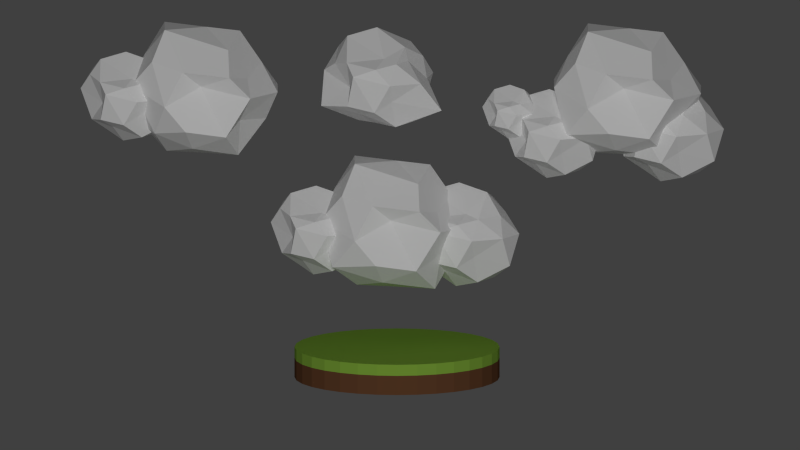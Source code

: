 # Source: f35c9b02fc794478b5b3a299f0367b58.blend  (saved by Blender 2.74.0; exported with 4.5.12 LTS)
import bpy
from mathutils import Matrix  # noqa: F401  (used for matrix-valued properties, if any)

bpy.ops.wm.read_factory_settings(use_empty=True)
scene = bpy.context.scene
scene.name = 'Scene'

# ---- collections
col_collection_1 = bpy.data.collections.new('Collection 1'); scene.collection.children.link(col_collection_1)

# ---- materials (node trees are filled in below, after node groups)
mat_material_003 = bpy.data.materials.new('Material.003')
mat_material_003.alpha_threshold = 0.0
mat_material_003.use_transparent_shadow = False
mat_material_003.diffuse_color = (1.0, 1.0, 1.0, 1.0)
mat_material_003.roughness = 0.5
mat_material_003.specular_intensity = 0.3
mat_grama = bpy.data.materials.new('Grama')
mat_grama.alpha_threshold = 0.0
mat_grama.use_transparent_shadow = False
mat_grama.diffuse_color = (0.2961, 0.5457, 0.06301, 1.0)
mat_grama.roughness = 0.5
mat_grama.specular_intensity = 0.0
mat_terra = bpy.data.materials.new('Terra')
mat_terra.alpha_threshold = 0.0
mat_terra.use_transparent_shadow = False
mat_terra.diffuse_color = (0.1683, 0.07227, 0.0331, 1.0)
mat_terra.roughness = 0.5
mat_terra.specular_intensity = 0.0
mat_material_005 = bpy.data.materials.new('Material.005')
mat_material_005.alpha_threshold = 0.0
mat_material_005.use_transparent_shadow = False
mat_material_005.diffuse_color = (1.0, 1.0, 1.0, 1.0)
mat_material_005.roughness = 0.5
mat_material_005.specular_intensity = 0.3
mat_material_006 = bpy.data.materials.new('Material.006')
mat_material_006.alpha_threshold = 0.0
mat_material_006.use_transparent_shadow = False
mat_material_006.diffuse_color = (1.0, 1.0, 1.0, 1.0)
mat_material_006.roughness = 0.5
mat_material_006.specular_intensity = 0.3
mat_material_007 = bpy.data.materials.new('Material.007')
mat_material_007.alpha_threshold = 0.0
mat_material_007.use_transparent_shadow = False
mat_material_007.diffuse_color = (1.0, 1.0, 1.0, 1.0)
mat_material_007.roughness = 0.5
mat_material_007.specular_intensity = 0.3

# ---- material node trees

# ---- world
world_world = bpy.data.worlds.new('World'); scene.world = world_world
world_world.color = (0.05088, 0.05088, 0.05088)
world_world.use_sun_shadow = False
world_world.sun_shadow_jitter_overblur = 0.0
world_world.cycles.sampling_method = 'MANUAL'
world_world.cycles.sample_map_resolution = 256

# ---- cameras
cam_camera = bpy.data.cameras.new('Camera')
cam_camera.type = 'ORTHO'
cam_camera.clip_end = 100.0
cam_camera.lens = 35.0
cam_camera.sensor_width = 32.0
cam_camera.sensor_height = 18.0
cam_camera.ortho_scale = 7.8
cam_camera.display_size = 2.0
cam_camera.dof.focus_distance = 0.0
cam_camera.dof.aperture_fstop = 128.0

# ---- lights
light_sun = bpy.data.lights.new('Sun', 'SUN')
light_sun.transmission_factor = 0.0
light_sun.angle = 0.1993
light_sun.energy = 1.0
light_sun.shadow_buffer_clip_start = 0.5
light_sun.shadow_soft_size = 0.1
light_sun.shadow_cascade_max_distance = 1000.0
light_sun.cycles.use_multiple_importance_sampling = False

# ---- meshes
me_icosphere = bpy.data.meshes.new('Icosphere')
me_icosphere.from_pydata([(-0.08602, -1.734e-08, -0.871), (0.4483, -0.5257, -0.3397), (-0.2764, -0.8506, -0.4472), (-0.8944, 0.0, -0.4472), (-0.2764, 0.8506, -0.4472), (0.6161, 0.5257, -0.245), (0.3086, -0.8506, 0.2859), (-0.7236, -0.5257, 0.4472), (-0.7236, 0.5257, 0.4472), (0.3086, 0.8506, 0.2859), (0.7331, 1.156e-08, 0.3612), (0.0, 1.445e-08, 0.828), (-0.184, -0.5, -0.7324), (0.4253, -0.309, -0.8507), (0.2629, -0.809, -0.5257), (0.7969, -1.589e-08, -0.4075), (0.4253, 0.309, -0.8507), (-0.5257, 0.0, -0.8507), (-0.6882, -0.5, -0.5257), (-0.184, 0.5, -0.7324), (-0.6882, 0.5, -0.5257), (0.2629, 0.809, -0.5257), (0.9511, -0.309, 0.0), (0.9511, 0.309, 0.0), (-0.07527, -0.6818, 0.1398), (0.5878, -0.809, 0.0), (-1.005, -0.309, 0.08602), (-0.5555, -0.809, -0.1183), (-0.5555, 0.809, -0.1183), (-1.005, 0.309, 0.08602), (0.5878, 0.809, 0.0), (-0.07527, 1.0, 0.1398), (0.5484, -0.5, 0.2202), (-0.3166, -0.809, 0.3537), (-0.8184, 8.668e-09, 0.4612), (-0.2556, 0.809, 0.2531), (0.5484, 0.5, 0.1998), (0.2915, -0.5, 0.6034), (0.4505, 1.011e-08, 0.7754), (-0.5543, -0.309, 0.8399), (-0.5543, 0.309, 0.8399), (0.2915, 0.5, 0.6034), (-0.184, -0.5, -0.7324)], [], [(0, 13, 12), (1, 13, 15), (0, 42, 17), (0, 17, 19), (0, 19, 16), (1, 15, 22), (2, 14, 24), (3, 18, 26), (4, 20, 28), (5, 21, 30), (1, 22, 25), (2, 24, 27), (3, 26, 29), (4, 28, 31), (5, 30, 23), (6, 32, 37), (7, 33, 39), (8, 34, 40), (9, 35, 41), (10, 36, 38), (38, 41, 11), (38, 36, 41), (36, 9, 41), (41, 40, 11), (41, 35, 40), (35, 8, 40), (40, 39, 11), (40, 34, 39), (34, 7, 39), (39, 37, 11), (39, 33, 37), (33, 6, 37), (37, 38, 11), (37, 32, 38), (32, 10, 38), (23, 36, 10), (23, 30, 36), (30, 9, 36), (31, 35, 9), (31, 28, 35), (28, 8, 35), (29, 34, 8), (29, 26, 34), (26, 7, 34), (27, 33, 7), (27, 24, 33), (24, 6, 33), (25, 32, 6), (25, 22, 32), (22, 10, 32), (30, 31, 9), (30, 21, 31), (21, 4, 31), (28, 29, 8), (28, 20, 29), (20, 3, 29), (26, 27, 7), (26, 18, 27), (18, 2, 27), (24, 25, 6), (24, 14, 25), (14, 1, 25), (22, 23, 10), (22, 15, 23), (15, 5, 23), (16, 21, 5), (16, 19, 21), (19, 4, 21), (19, 20, 4), (19, 17, 20), (17, 3, 20), (17, 18, 3), (17, 42, 18), (12, 2, 18), (15, 16, 5), (15, 13, 16), (13, 0, 16), (12, 14, 2), (12, 13, 14), (13, 1, 14)])
me_icosphere.materials.append(mat_material_003)
me_icosphere.use_remesh_preserve_volume = False
me_icosphere.use_remesh_preserve_attributes = False
me_icosphere.use_mirror_vertex_groups = False
me_icosphere.update()
me_icosphere_001 = bpy.data.meshes.new('Icosphere.001')
me_icosphere_001.from_pydata([(-0.2003, 3.143e-09, -1.023), (0.5004, -0.5906, -0.3397), (-0.2764, -0.8506, -0.4472), (-0.9706, -5.12e-09, -0.4091), (-0.2764, 0.8506, -0.4472), (0.6161, 0.5257, -0.3397), (0.3086, -0.8506, 0.2859), (-0.7236, -0.5257, 0.4472), (-0.7236, 0.5257, 0.4472), (0.3086, 0.8506, 0.2859), (0.7331, 1.156e-08, 0.3612), (-0.1334, 4.207e-09, 0.9042), (-0.184, -0.5, -0.6378), (0.4253, -0.309, -0.8507), (0.2629, -0.809, -0.5257), (0.9113, 0.02677, -0.5551), (0.4253, 0.309, -0.8507), (-0.5257, 0.0, -0.8507), (-0.6882, -0.5, -0.5257), (-0.184, 0.5, -0.7324), (-0.6882, 0.5, -0.5257), (0.2629, 0.809, -0.5257), (0.9511, -0.309, 0.0), (0.9511, 0.309, 0.0), (-0.07527, -1.0, 0.1398), (0.5878, -0.809, 0.0), (-1.053, -0.3358, 0.08602), (-0.3216, -0.678, -0.1183), (-0.5555, 0.809, -0.1183), (-1.005, 0.309, 0.08602), (0.5878, 0.809, 0.0), (-0.07527, 1.0, 0.1398), (0.5484, -0.5, 0.3537), (-0.3166, -0.809, 0.3537), (-0.9327, 4.188e-09, 0.4946), (-0.3166, 0.809, 0.3537), (0.5484, 0.5, 0.3537), (0.2915, -0.5, 0.4331), (0.4505, 1.011e-08, 0.7754), (-0.5829, -0.309, 0.7542), (-0.5829, 0.309, 0.7542), (0.2915, 0.5, 0.6034), (-0.184, -0.5, -0.6188)], [], [(0, 13, 12), (1, 13, 15), (0, 42, 17), (0, 17, 19), (0, 19, 16), (1, 15, 22), (2, 14, 24), (3, 18, 26), (4, 20, 28), (5, 21, 30), (1, 22, 25), (2, 24, 27), (3, 26, 29), (4, 28, 31), (5, 30, 23), (6, 32, 37), (7, 33, 39), (8, 34, 40), (9, 35, 41), (10, 36, 38), (38, 41, 11), (38, 36, 41), (36, 9, 41), (41, 40, 11), (41, 35, 40), (35, 8, 40), (40, 39, 11), (40, 34, 39), (34, 7, 39), (39, 37, 11), (39, 33, 37), (33, 6, 37), (37, 38, 11), (37, 32, 38), (32, 10, 38), (23, 36, 10), (23, 30, 36), (30, 9, 36), (31, 35, 9), (31, 28, 35), (28, 8, 35), (29, 34, 8), (29, 26, 34), (26, 7, 34), (27, 33, 7), (27, 24, 33), (24, 6, 33), (25, 32, 6), (25, 22, 32), (22, 10, 32), (30, 31, 9), (30, 21, 31), (21, 4, 31), (28, 29, 8), (28, 20, 29), (20, 3, 29), (26, 27, 7), (26, 18, 27), (18, 2, 27), (24, 25, 6), (24, 14, 25), (14, 1, 25), (22, 23, 10), (22, 15, 23), (15, 5, 23), (16, 21, 5), (16, 19, 21), (19, 4, 21), (19, 20, 4), (19, 17, 20), (17, 3, 20), (17, 18, 3), (17, 42, 18), (12, 2, 18), (15, 16, 5), (15, 13, 16), (13, 0, 16), (12, 14, 2), (12, 13, 14), (13, 1, 14)])
me_icosphere_001.materials.append(mat_material_003)
me_icosphere_001.use_remesh_preserve_volume = False
me_icosphere_001.use_remesh_preserve_attributes = False
me_icosphere_001.use_mirror_vertex_groups = False
me_icosphere_001.update()
me_cylinder = bpy.data.meshes.new('Cylinder')
me_cylinder.from_pydata([(0.0, 1.0, -1.0), (0.0, 1.0, 1.0), (0.1951, 0.9808, -1.0), (0.1951, 0.9808, 1.0), (0.3827, 0.9239, -1.0), (0.3827, 0.9239, 1.0), (0.5556, 0.8315, -1.0), (0.5556, 0.8315, 1.0), (0.7071, 0.7071, -1.0), (0.7071, 0.7071, 1.0), (0.8315, 0.5556, -1.0), (0.8315, 0.5556, 1.0), (0.9239, 0.3827, -1.0), (0.9239, 0.3827, 1.0), (0.9808, 0.1951, -1.0), (0.9808, 0.1951, 1.0), (1.0, 7.55e-08, -1.0), (1.0, 7.55e-08, 1.0), (0.9808, -0.1951, -1.0), (0.9808, -0.1951, 1.0), (0.9239, -0.3827, -1.0), (0.9239, -0.3827, 1.0), (0.8315, -0.5556, -1.0), (0.8315, -0.5556, 1.0), (0.7071, -0.7071, -1.0), (0.7071, -0.7071, 1.0), (0.5556, -0.8315, -1.0), (0.5556, -0.8315, 1.0), (0.3827, -0.9239, -1.0), (0.3827, -0.9239, 1.0), (0.1951, -0.9808, -1.0), (0.1951, -0.9808, 1.0), (-3.258e-07, -1.0, -1.0), (-3.258e-07, -1.0, 1.0), (-0.1951, -0.9808, -1.0), (-0.1951, -0.9808, 1.0), (-0.3827, -0.9239, -1.0), (-0.3827, -0.9239, 1.0), (-0.5556, -0.8315, -1.0), (-0.5556, -0.8315, 1.0), (-0.7071, -0.7071, -1.0), (-0.7071, -0.7071, 1.0), (-0.8315, -0.5556, -1.0), (-0.8315, -0.5556, 1.0), (-0.9239, -0.3827, -1.0), (-0.9239, -0.3827, 1.0), (-0.9808, -0.1951, -1.0), (-0.9808, -0.1951, 1.0), (-1.0, 9.656e-07, -1.0), (-1.0, 9.656e-07, 1.0), (-0.9808, 0.1951, -1.0), (-0.9808, 0.1951, 1.0), (-0.9239, 0.3827, -1.0), (-0.9239, 0.3827, 1.0), (-0.8315, 0.5556, -1.0), (-0.8315, 0.5556, 1.0), (-0.7071, 0.7071, -1.0), (-0.7071, 0.7071, 1.0), (-0.5556, 0.8315, -1.0), (-0.5556, 0.8315, 1.0), (-0.3827, 0.9239, -1.0), (-0.3827, 0.9239, 1.0), (-0.1951, 0.9808, -1.0), (-0.1951, 0.9808, 1.0), (0.0, 1.0, 0.2703), (0.1951, 0.9808, 0.2703), (0.3827, 0.9239, 0.2703), (0.5556, 0.8315, 0.2703), (0.7071, 0.7071, 0.2703), (0.8315, 0.5556, 0.2703), (0.9239, 0.3827, 0.2703), (0.9808, 0.1951, 0.2703), (1.0, 7.55e-08, 0.2703), (0.9808, -0.1951, 0.2703), (0.9239, -0.3827, 0.2703), (0.8315, -0.5556, 0.2703), (0.7071, -0.7071, 0.2703), (0.5556, -0.8315, 0.2703), (0.3827, -0.9239, 0.2703), (0.1951, -0.9808, 0.2703), (-3.258e-07, -1.0, 0.2703), (-0.1951, -0.9808, 0.2703), (-0.3827, -0.9239, 0.2703), (-0.5556, -0.8315, 0.2703), (-0.7071, -0.7071, 0.2703), (-0.8315, -0.5556, 0.2703), (-0.9239, -0.3827, 0.2703), (-0.9808, -0.1951, 0.2703), (-1.0, 9.656e-07, 0.2703), (-0.9808, 0.1951, 0.2703), (-0.9239, 0.3827, 0.2703), (-0.8315, 0.5556, 0.2703), (-0.7071, 0.7071, 0.2703), (-0.5556, 0.8315, 0.2703), (-0.3827, 0.9239, 0.2703), (-0.1951, 0.9808, 0.2703)], [], [(64, 1, 3, 65), (65, 3, 5, 66), (66, 5, 7, 67), (67, 7, 9, 68), (68, 9, 11, 69), (69, 11, 13, 70), (70, 13, 15, 71), (71, 15, 17, 72), (72, 17, 19, 73), (73, 19, 21, 74), (74, 21, 23, 75), (75, 23, 25, 76), (76, 25, 27, 77), (77, 27, 29, 78), (78, 29, 31, 79), (79, 31, 33, 80), (80, 33, 35, 81), (81, 35, 37, 82), (82, 37, 39, 83), (83, 39, 41, 84), (84, 41, 43, 85), (85, 43, 45, 86), (86, 45, 47, 87), (87, 47, 49, 88), (88, 49, 51, 89), (89, 51, 53, 90), (90, 53, 55, 91), (91, 55, 57, 92), (92, 57, 59, 93), (93, 59, 61, 94), (3, 1, 63, 61, 59, 57, 55, 53, 51, 49, 47, 45, 43, 41, 39, 37, 35, 33, 31, 29, 27, 25, 23, 21, 19, 17, 15, 13, 11, 9, 7, 5), (95, 63, 1, 64), (94, 61, 63, 95), (0, 2, 4, 6, 8, 10, 12, 14, 16, 18, 20, 22, 24, 26, 28, 30, 32, 34, 36, 38, 40, 42, 44, 46, 48, 50, 52, 54, 56, 58, 60, 62), (60, 94, 95, 62), (62, 95, 64, 0), (58, 93, 94, 60), (56, 92, 93, 58), (54, 91, 92, 56), (52, 90, 91, 54), (50, 89, 90, 52), (48, 88, 89, 50), (46, 87, 88, 48), (44, 86, 87, 46), (42, 85, 86, 44), (40, 84, 85, 42), (38, 83, 84, 40), (36, 82, 83, 38), (34, 81, 82, 36), (32, 80, 81, 34), (30, 79, 80, 32), (28, 78, 79, 30), (26, 77, 78, 28), (24, 76, 77, 26), (22, 75, 76, 24), (20, 74, 75, 22), (18, 73, 74, 20), (16, 72, 73, 18), (14, 71, 72, 16), (12, 70, 71, 14), (10, 69, 70, 12), (8, 68, 69, 10), (6, 67, 68, 8), (4, 66, 67, 6), (2, 65, 66, 4), (0, 64, 65, 2)])
me_cylinder.polygons.foreach_set('material_index', [0, 0, 0, 0, 0, 0, 0, 0, 0, 0, 0, 0, 0, 0, 0, 0, 0, 0, 0, 0, 0, 0, 0, 0, 0, 0, 0, 0, 0, 0, 0, 0, 0, 1, 1, 1, 1, 1, 1, 1, 1, 1, 1, 1, 1, 1, 1, 1, 1, 1, 1, 1, 1, 1, 1, 1, 1, 1, 1, 1, 1, 1, 1, 1, 1, 1])
me_cylinder.materials.append(mat_grama)
me_cylinder.materials.append(mat_terra)
me_cylinder.use_remesh_preserve_volume = False
me_cylinder.use_remesh_preserve_attributes = False
me_cylinder.use_mirror_vertex_groups = False
me_cylinder.update()
me_icosphere_005 = bpy.data.meshes.new('Icosphere.005')
me_icosphere_005.from_pydata([(-0.08602, -1.734e-08, -0.871), (0.597, -0.5257, -0.3397), (-0.2764, -0.8506, -0.4472), (-0.8944, 0.0, -0.4472), (-0.2764, 0.8506, -0.4472), (0.6161, 0.5257, -0.245), (0.3086, -0.8506, 0.2859), (-0.7236, -0.5257, 0.4472), (-0.7236, 0.5257, 0.4472), (0.3086, 0.8506, 0.2859), (0.7331, 1.156e-08, 0.3612), (0.0, 1.445e-08, 0.828), (-0.184, -0.5, -0.7324), (0.5145, -0.309, -0.8507), (0.2629, -0.809, -0.5257), (0.7969, -1.589e-08, -0.4075), (0.4253, 0.309, -0.8507), (-0.5257, 0.0, -0.8507), (-0.8542, -0.5, -0.5257), (-0.184, 0.5, -0.7324), (-0.6882, 0.5, -0.5257), (0.2629, 0.809, -0.5257), (0.9511, -0.309, 0.0), (0.9511, 0.309, 0.0), (-0.07527, -0.6818, 0.1398), (0.5878, -0.809, 0.0), (-1.005, -0.309, 0.08602), (-0.5555, -0.809, -0.1183), (-0.5555, 0.809, -0.1183), (-1.005, 0.309, 0.08602), (0.5878, 0.809, 0.0), (-0.07527, 1.0, 0.1398), (0.5484, -0.5, 0.2202), (-0.3166, -0.809, 0.3537), (-0.8184, 8.668e-09, 0.4612), (-0.2556, 0.809, 0.2531), (0.5484, 0.5, 0.1998), (0.2915, -0.5, 0.6034), (0.4505, 1.011e-08, 0.7754), (-0.5543, -0.309, 0.8399), (-0.5543, 0.309, 0.8399), (0.2915, 0.5, 0.6034), (-0.184, -0.5, -0.7324)], [], [(0, 13, 12), (1, 13, 15), (0, 42, 17), (0, 17, 19), (0, 19, 16), (1, 15, 22), (2, 14, 24), (3, 18, 26), (4, 20, 28), (5, 21, 30), (1, 22, 25), (2, 24, 27), (3, 26, 29), (4, 28, 31), (5, 30, 23), (6, 32, 37), (7, 33, 39), (8, 34, 40), (9, 35, 41), (10, 36, 38), (38, 41, 11), (38, 36, 41), (36, 9, 41), (41, 40, 11), (41, 35, 40), (35, 8, 40), (40, 39, 11), (40, 34, 39), (34, 7, 39), (39, 37, 11), (39, 33, 37), (33, 6, 37), (37, 38, 11), (37, 32, 38), (32, 10, 38), (23, 36, 10), (23, 30, 36), (30, 9, 36), (31, 35, 9), (31, 28, 35), (28, 8, 35), (29, 34, 8), (29, 26, 34), (26, 7, 34), (27, 33, 7), (27, 24, 33), (24, 6, 33), (25, 32, 6), (25, 22, 32), (22, 10, 32), (30, 31, 9), (30, 21, 31), (21, 4, 31), (28, 29, 8), (28, 20, 29), (20, 3, 29), (26, 27, 7), (26, 18, 27), (18, 2, 27), (24, 25, 6), (24, 14, 25), (14, 1, 25), (22, 23, 10), (22, 15, 23), (15, 5, 23), (16, 21, 5), (16, 19, 21), (19, 4, 21), (19, 20, 4), (19, 17, 20), (17, 3, 20), (17, 18, 3), (17, 42, 18), (12, 2, 18), (15, 16, 5), (15, 13, 16), (13, 0, 16), (12, 14, 2), (12, 13, 14), (13, 1, 14)])
me_icosphere_005.materials.append(mat_material_003)
me_icosphere_005.use_remesh_preserve_volume = False
me_icosphere_005.use_remesh_preserve_attributes = False
me_icosphere_005.use_mirror_vertex_groups = False
me_icosphere_005.update()
me_icosphere_006 = bpy.data.meshes.new('Icosphere.006')
me_icosphere_006.from_pydata([(-0.2003, 3.143e-09, -1.023), (0.5004, -0.5906, -0.3397), (-0.2764, -0.8506, -0.4472), (-0.9706, -5.12e-09, -0.4091), (-0.2764, 0.8506, -0.4472), (0.6161, 0.5257, -0.3397), (0.3086, -0.8506, 0.2859), (-0.7236, -0.5257, 0.4472), (-0.7236, 0.5257, 0.4472), (0.3086, 0.8506, 0.2859), (0.7331, 1.156e-08, 0.3612), (-0.1334, 4.207e-09, 0.9042), (-0.184, -0.5, -0.6378), (0.4253, -0.309, -0.8507), (0.2629, -0.809, -0.5257), (0.9113, 0.02677, -0.5551), (0.4253, 0.309, -0.8507), (-0.5257, 0.0, -0.8507), (-0.6882, -0.5, -0.5257), (-0.184, 0.5, -0.7324), (-0.6882, 0.5, -0.5257), (0.2629, 0.809, -0.5257), (0.9511, -0.309, 0.0), (0.9511, 0.309, 0.0), (-0.07527, -1.0, 0.1398), (0.5878, -0.809, 0.0), (-1.053, -0.3358, 0.08602), (-0.3216, -0.678, -0.1183), (-0.5555, 0.809, -0.1183), (-1.005, 0.309, 0.08602), (0.5878, 0.809, 0.0), (-0.07527, 1.0, 0.1398), (0.5484, -0.5, 0.3537), (-0.3166, -0.809, 0.3537), (-0.9327, 4.188e-09, 0.4946), (-0.3166, 0.809, 0.3537), (0.5484, 0.5, 0.3537), (0.2915, -0.5, 0.4331), (0.4505, 1.011e-08, 0.7754), (-0.5829, -0.309, 0.7542), (-0.5829, 0.309, 0.7542), (0.2915, 0.5, 0.6034), (-0.184, -0.5, -0.6188)], [], [(0, 13, 12), (1, 13, 15), (0, 42, 17), (0, 17, 19), (0, 19, 16), (1, 15, 22), (2, 14, 24), (3, 18, 26), (4, 20, 28), (5, 21, 30), (1, 22, 25), (2, 24, 27), (3, 26, 29), (4, 28, 31), (5, 30, 23), (6, 32, 37), (7, 33, 39), (8, 34, 40), (9, 35, 41), (10, 36, 38), (38, 41, 11), (38, 36, 41), (36, 9, 41), (41, 40, 11), (41, 35, 40), (35, 8, 40), (40, 39, 11), (40, 34, 39), (34, 7, 39), (39, 37, 11), (39, 33, 37), (33, 6, 37), (37, 38, 11), (37, 32, 38), (32, 10, 38), (23, 36, 10), (23, 30, 36), (30, 9, 36), (31, 35, 9), (31, 28, 35), (28, 8, 35), (29, 34, 8), (29, 26, 34), (26, 7, 34), (27, 33, 7), (27, 24, 33), (24, 6, 33), (25, 32, 6), (25, 22, 32), (22, 10, 32), (30, 31, 9), (30, 21, 31), (21, 4, 31), (28, 29, 8), (28, 20, 29), (20, 3, 29), (26, 27, 7), (26, 18, 27), (18, 2, 27), (24, 25, 6), (24, 14, 25), (14, 1, 25), (22, 23, 10), (22, 15, 23), (15, 5, 23), (16, 21, 5), (16, 19, 21), (19, 4, 21), (19, 20, 4), (19, 17, 20), (17, 3, 20), (17, 18, 3), (17, 42, 18), (12, 2, 18), (15, 16, 5), (15, 13, 16), (13, 0, 16), (12, 14, 2), (12, 13, 14), (13, 1, 14)])
me_icosphere_006.materials.append(mat_material_003)
me_icosphere_006.use_remesh_preserve_volume = False
me_icosphere_006.use_remesh_preserve_attributes = False
me_icosphere_006.use_mirror_vertex_groups = False
me_icosphere_006.update()
me_icosphere_007 = bpy.data.meshes.new('Icosphere.007')
me_icosphere_007.from_pydata([(-0.2003, 3.143e-09, -1.023), (0.5004, -0.5906, -0.3397), (-0.2764, -0.8506, -0.4472), (-0.9706, -5.12e-09, -0.4091), (-0.2764, 0.8506, -0.4472), (0.6161, 0.5257, -0.3397), (0.3086, -0.8506, 0.2859), (-0.7236, -0.5257, 0.4472), (-0.7236, 0.5257, 0.4472), (0.3086, 0.8506, 0.2859), (0.7331, 1.156e-08, 0.3612), (-0.1334, 4.207e-09, 0.9042), (-0.184, -0.5, -0.6378), (0.4253, -0.309, -0.8507), (0.2629, -0.809, -0.5257), (0.9113, 0.02677, -0.5551), (0.4253, 0.309, -0.8507), (-0.5257, 0.0, -0.8507), (-0.6882, -0.5, -0.5257), (-0.184, 0.5, -0.7324), (-0.6882, 0.5, -0.5257), (0.2629, 0.809, -0.5257), (0.9511, -0.309, 0.0), (0.9511, 0.309, 0.0), (-0.07527, -1.0, 0.1398), (0.5878, -0.809, 0.0), (-1.053, -0.3358, 0.08602), (-0.3216, -0.678, -0.1183), (-0.5555, 0.809, -0.1183), (-1.005, 0.309, 0.08602), (0.5878, 0.809, 0.0), (-0.07527, 1.0, 0.1398), (0.5484, -0.5, 0.3537), (-0.3166, -0.809, 0.3537), (-0.9327, 4.188e-09, 0.4946), (-0.3166, 0.809, 0.3537), (0.5484, 0.5, 0.3537), (0.2915, -0.5, 0.4331), (0.4505, 1.011e-08, 0.7754), (-0.5829, -0.309, 0.7542), (-0.5829, 0.309, 0.7542), (0.2915, 0.5, 0.6034), (-0.184, -0.5, -0.6188)], [], [(0, 13, 12), (1, 13, 15), (0, 42, 17), (0, 17, 19), (0, 19, 16), (1, 15, 22), (2, 14, 24), (3, 18, 26), (4, 20, 28), (5, 21, 30), (1, 22, 25), (2, 24, 27), (3, 26, 29), (4, 28, 31), (5, 30, 23), (6, 32, 37), (7, 33, 39), (8, 34, 40), (9, 35, 41), (10, 36, 38), (38, 41, 11), (38, 36, 41), (36, 9, 41), (41, 40, 11), (41, 35, 40), (35, 8, 40), (40, 39, 11), (40, 34, 39), (34, 7, 39), (39, 37, 11), (39, 33, 37), (33, 6, 37), (37, 38, 11), (37, 32, 38), (32, 10, 38), (23, 36, 10), (23, 30, 36), (30, 9, 36), (31, 35, 9), (31, 28, 35), (28, 8, 35), (29, 34, 8), (29, 26, 34), (26, 7, 34), (27, 33, 7), (27, 24, 33), (24, 6, 33), (25, 32, 6), (25, 22, 32), (22, 10, 32), (30, 31, 9), (30, 21, 31), (21, 4, 31), (28, 29, 8), (28, 20, 29), (20, 3, 29), (26, 27, 7), (26, 18, 27), (18, 2, 27), (24, 25, 6), (24, 14, 25), (14, 1, 25), (22, 23, 10), (22, 15, 23), (15, 5, 23), (16, 21, 5), (16, 19, 21), (19, 4, 21), (19, 20, 4), (19, 17, 20), (17, 3, 20), (17, 18, 3), (17, 42, 18), (12, 2, 18), (15, 16, 5), (15, 13, 16), (13, 0, 16), (12, 14, 2), (12, 13, 14), (13, 1, 14)])
me_icosphere_007.materials.append(mat_material_003)
me_icosphere_007.use_remesh_preserve_volume = False
me_icosphere_007.use_remesh_preserve_attributes = False
me_icosphere_007.use_mirror_vertex_groups = False
me_icosphere_007.update()
me_icosphere_008 = bpy.data.meshes.new('Icosphere.008')
me_icosphere_008.from_pydata([(-0.08602, -1.734e-08, -0.871), (0.597, -0.5257, -0.3397), (-0.2764, -0.8506, -0.4472), (-0.8944, 0.0, -0.4472), (-0.2764, 0.8506, -0.4472), (0.6161, 0.5257, -0.245), (0.3086, -0.8506, 0.2859), (-0.7236, -0.5257, 0.4472), (-0.7236, 0.5257, 0.4472), (0.3086, 0.8506, 0.2859), (0.7331, 1.156e-08, 0.3612), (0.0, 1.445e-08, 0.828), (-0.184, -0.5, -0.7324), (0.5145, -0.309, -0.8507), (0.2629, -0.809, -0.5257), (0.7969, -1.589e-08, -0.4075), (0.4253, 0.309, -0.8507), (-0.5257, 0.0, -0.8507), (-0.8542, -0.5, -0.5257), (-0.184, 0.5, -0.7324), (-0.6882, 0.5, -0.5257), (0.2629, 0.809, -0.5257), (0.9511, -0.309, 0.0), (0.9511, 0.309, 0.0), (-0.07527, -0.6818, 0.1398), (0.5878, -0.809, 0.0), (-1.005, -0.309, 0.08602), (-0.5555, -0.809, -0.1183), (-0.5555, 0.809, -0.1183), (-1.005, 0.309, 0.08602), (0.5878, 0.809, 0.0), (-0.07527, 1.0, 0.1398), (0.5484, -0.5, 0.2202), (-0.3166, -0.809, 0.3537), (-0.8184, 8.668e-09, 0.4612), (-0.2556, 0.809, 0.2531), (0.5484, 0.5, 0.1998), (0.2915, -0.5, 0.6034), (0.4505, 1.011e-08, 0.7754), (-0.5543, -0.309, 0.8399), (-0.5543, 0.309, 0.8399), (0.2915, 0.5, 0.6034), (-0.184, -0.5, -0.7324)], [], [(0, 13, 12), (1, 13, 15), (0, 42, 17), (0, 17, 19), (0, 19, 16), (1, 15, 22), (2, 14, 24), (3, 18, 26), (4, 20, 28), (5, 21, 30), (1, 22, 25), (2, 24, 27), (3, 26, 29), (4, 28, 31), (5, 30, 23), (6, 32, 37), (7, 33, 39), (8, 34, 40), (9, 35, 41), (10, 36, 38), (38, 41, 11), (38, 36, 41), (36, 9, 41), (41, 40, 11), (41, 35, 40), (35, 8, 40), (40, 39, 11), (40, 34, 39), (34, 7, 39), (39, 37, 11), (39, 33, 37), (33, 6, 37), (37, 38, 11), (37, 32, 38), (32, 10, 38), (23, 36, 10), (23, 30, 36), (30, 9, 36), (31, 35, 9), (31, 28, 35), (28, 8, 35), (29, 34, 8), (29, 26, 34), (26, 7, 34), (27, 33, 7), (27, 24, 33), (24, 6, 33), (25, 32, 6), (25, 22, 32), (22, 10, 32), (30, 31, 9), (30, 21, 31), (21, 4, 31), (28, 29, 8), (28, 20, 29), (20, 3, 29), (26, 27, 7), (26, 18, 27), (18, 2, 27), (24, 25, 6), (24, 14, 25), (14, 1, 25), (22, 23, 10), (22, 15, 23), (15, 5, 23), (16, 21, 5), (16, 19, 21), (19, 4, 21), (19, 20, 4), (19, 17, 20), (17, 3, 20), (17, 18, 3), (17, 42, 18), (12, 2, 18), (15, 16, 5), (15, 13, 16), (13, 0, 16), (12, 14, 2), (12, 13, 14), (13, 1, 14)])
me_icosphere_008.materials.append(mat_material_005)
me_icosphere_008.use_remesh_preserve_volume = False
me_icosphere_008.use_remesh_preserve_attributes = False
me_icosphere_008.use_mirror_vertex_groups = False
me_icosphere_008.update()
me_icosphere_009 = bpy.data.meshes.new('Icosphere.009')
me_icosphere_009.from_pydata([(-0.2003, 3.143e-09, -1.023), (0.5004, -0.5906, -0.3397), (-0.2764, -0.8506, -0.4472), (-0.9706, -5.12e-09, -0.4091), (-0.2764, 0.8506, -0.4472), (0.6161, 0.5257, -0.3397), (0.3086, -0.8506, 0.2859), (-0.7236, -0.5257, 0.4472), (-0.7236, 0.5257, 0.4472), (0.3086, 0.8506, 0.2859), (0.7331, 1.156e-08, 0.3612), (-0.1334, 4.207e-09, 0.9042), (-0.184, -0.5, -0.6378), (0.4253, -0.309, -0.8507), (0.2629, -0.809, -0.5257), (0.9113, 0.02677, -0.5551), (0.4253, 0.309, -0.8507), (-0.5257, 0.0, -0.8507), (-0.6882, -0.5, -0.5257), (-0.184, 0.5, -0.7324), (-0.6882, 0.5, -0.5257), (0.2629, 0.809, -0.5257), (0.9511, -0.309, 0.0), (0.9511, 0.309, 0.0), (-0.07527, -1.0, 0.1398), (0.5878, -0.809, 0.0), (-1.053, -0.3358, 0.08602), (-0.3216, -0.678, -0.1183), (-0.5555, 0.809, -0.1183), (-1.005, 0.309, 0.08602), (0.5878, 0.809, 0.0), (-0.07527, 1.0, 0.1398), (0.5484, -0.5, 0.3537), (-0.3166, -0.809, 0.3537), (-0.9327, 4.188e-09, 0.4946), (-0.3166, 0.809, 0.3537), (0.5484, 0.5, 0.3537), (0.2915, -0.5, 0.4331), (0.4505, 1.011e-08, 0.7754), (-0.5829, -0.309, 0.7542), (-0.5829, 0.309, 0.7542), (0.2915, 0.5, 0.6034), (-0.184, -0.5, -0.6188)], [], [(0, 13, 12), (1, 13, 15), (0, 42, 17), (0, 17, 19), (0, 19, 16), (1, 15, 22), (2, 14, 24), (3, 18, 26), (4, 20, 28), (5, 21, 30), (1, 22, 25), (2, 24, 27), (3, 26, 29), (4, 28, 31), (5, 30, 23), (6, 32, 37), (7, 33, 39), (8, 34, 40), (9, 35, 41), (10, 36, 38), (38, 41, 11), (38, 36, 41), (36, 9, 41), (41, 40, 11), (41, 35, 40), (35, 8, 40), (40, 39, 11), (40, 34, 39), (34, 7, 39), (39, 37, 11), (39, 33, 37), (33, 6, 37), (37, 38, 11), (37, 32, 38), (32, 10, 38), (23, 36, 10), (23, 30, 36), (30, 9, 36), (31, 35, 9), (31, 28, 35), (28, 8, 35), (29, 34, 8), (29, 26, 34), (26, 7, 34), (27, 33, 7), (27, 24, 33), (24, 6, 33), (25, 32, 6), (25, 22, 32), (22, 10, 32), (30, 31, 9), (30, 21, 31), (21, 4, 31), (28, 29, 8), (28, 20, 29), (20, 3, 29), (26, 27, 7), (26, 18, 27), (18, 2, 27), (24, 25, 6), (24, 14, 25), (14, 1, 25), (22, 23, 10), (22, 15, 23), (15, 5, 23), (16, 21, 5), (16, 19, 21), (19, 4, 21), (19, 20, 4), (19, 17, 20), (17, 3, 20), (17, 18, 3), (17, 42, 18), (12, 2, 18), (15, 16, 5), (15, 13, 16), (13, 0, 16), (12, 14, 2), (12, 13, 14), (13, 1, 14)])
me_icosphere_009.materials.append(mat_material_005)
me_icosphere_009.use_remesh_preserve_volume = False
me_icosphere_009.use_remesh_preserve_attributes = False
me_icosphere_009.use_mirror_vertex_groups = False
me_icosphere_009.update()
me_icosphere_010 = bpy.data.meshes.new('Icosphere.010')
me_icosphere_010.from_pydata([(-0.2003, 3.143e-09, -1.023), (0.5004, -0.5906, -0.3397), (-0.2764, -0.8506, -0.4472), (-0.9706, -5.12e-09, -0.4091), (-0.2764, 0.8506, -0.4472), (0.6161, 0.5257, -0.3397), (0.3086, -0.8506, 0.2859), (-0.7236, -0.5257, 0.4472), (-0.7236, 0.5257, 0.4472), (0.3086, 0.8506, 0.2859), (0.7331, 1.156e-08, 0.3612), (-0.1334, 4.207e-09, 0.9042), (-0.184, -0.5, -0.6378), (0.4253, -0.309, -0.8507), (0.2629, -0.809, -0.5257), (0.9113, 0.02677, -0.5551), (0.4253, 0.309, -0.8507), (-0.5257, 0.0, -0.8507), (-0.6882, -0.5, -0.5257), (-0.184, 0.5, -0.7324), (-0.6882, 0.5, -0.5257), (0.2629, 0.809, -0.5257), (0.9511, -0.309, 0.0), (0.9511, 0.309, 0.0), (-0.07527, -1.0, 0.1398), (0.5878, -0.809, 0.0), (-1.053, -0.3358, 0.08602), (-0.3216, -0.678, -0.1183), (-0.5555, 0.809, -0.1183), (-1.005, 0.309, 0.08602), (0.5878, 0.809, 0.0), (-0.07527, 1.0, 0.1398), (0.5484, -0.5, 0.3537), (-0.3166, -0.809, 0.3537), (-0.9327, 4.188e-09, 0.4946), (-0.3166, 0.809, 0.3537), (0.5484, 0.5, 0.3537), (0.2915, -0.5, 0.4331), (0.4505, 1.011e-08, 0.7754), (-0.5829, -0.309, 0.7542), (-0.5829, 0.309, 0.7542), (0.2915, 0.5, 0.6034), (-0.184, -0.5, -0.6188)], [], [(0, 13, 12), (1, 13, 15), (0, 42, 17), (0, 17, 19), (0, 19, 16), (1, 15, 22), (2, 14, 24), (3, 18, 26), (4, 20, 28), (5, 21, 30), (1, 22, 25), (2, 24, 27), (3, 26, 29), (4, 28, 31), (5, 30, 23), (6, 32, 37), (7, 33, 39), (8, 34, 40), (9, 35, 41), (10, 36, 38), (38, 41, 11), (38, 36, 41), (36, 9, 41), (41, 40, 11), (41, 35, 40), (35, 8, 40), (40, 39, 11), (40, 34, 39), (34, 7, 39), (39, 37, 11), (39, 33, 37), (33, 6, 37), (37, 38, 11), (37, 32, 38), (32, 10, 38), (23, 36, 10), (23, 30, 36), (30, 9, 36), (31, 35, 9), (31, 28, 35), (28, 8, 35), (29, 34, 8), (29, 26, 34), (26, 7, 34), (27, 33, 7), (27, 24, 33), (24, 6, 33), (25, 32, 6), (25, 22, 32), (22, 10, 32), (30, 31, 9), (30, 21, 31), (21, 4, 31), (28, 29, 8), (28, 20, 29), (20, 3, 29), (26, 27, 7), (26, 18, 27), (18, 2, 27), (24, 25, 6), (24, 14, 25), (14, 1, 25), (22, 23, 10), (22, 15, 23), (15, 5, 23), (16, 21, 5), (16, 19, 21), (19, 4, 21), (19, 20, 4), (19, 17, 20), (17, 3, 20), (17, 18, 3), (17, 42, 18), (12, 2, 18), (15, 16, 5), (15, 13, 16), (13, 0, 16), (12, 14, 2), (12, 13, 14), (13, 1, 14)])
me_icosphere_010.materials.append(mat_material_005)
me_icosphere_010.use_remesh_preserve_volume = False
me_icosphere_010.use_remesh_preserve_attributes = False
me_icosphere_010.use_mirror_vertex_groups = False
me_icosphere_010.update()
me_icosphere_011 = bpy.data.meshes.new('Icosphere.011')
me_icosphere_011.from_pydata([(-0.2003, 3.143e-09, -1.023), (0.5004, -0.5906, -0.3397), (-0.2764, -0.8506, -0.4472), (-0.9706, -5.12e-09, -0.4091), (-0.2764, 0.8506, -0.4472), (0.6161, 0.5257, -0.3397), (0.3086, -0.8506, 0.2859), (-0.7236, -0.5257, 0.4472), (-0.7236, 0.5257, 0.4472), (0.3086, 0.8506, 0.2859), (0.7331, 1.156e-08, 0.3612), (-0.1334, 4.207e-09, 0.9042), (-0.184, -0.5, -0.6378), (0.4253, -0.309, -0.8507), (0.2629, -0.809, -0.5257), (0.9113, 0.02677, -0.5551), (0.4253, 0.309, -0.8507), (-0.5257, 0.0, -0.8507), (-0.6882, -0.5, -0.5257), (-0.184, 0.5, -0.7324), (-0.6882, 0.5, -0.5257), (0.2629, 0.809, -0.5257), (0.9511, -0.309, 0.0), (0.9511, 0.309, 0.0), (-0.07527, -1.0, 0.1398), (0.5878, -0.809, 0.0), (-1.053, -0.3358, 0.08602), (-0.3216, -0.678, -0.1183), (-0.5555, 0.809, -0.1183), (-1.005, 0.309, 0.08602), (0.5878, 0.809, 0.0), (-0.07527, 1.0, 0.1398), (0.5484, -0.5, 0.3537), (-0.3166, -0.809, 0.3537), (-0.9327, 4.188e-09, 0.4946), (-0.3166, 0.809, 0.3537), (0.5484, 0.5, 0.3537), (0.2915, -0.5, 0.4331), (0.4505, 1.011e-08, 0.7754), (-0.5829, -0.309, 0.7542), (-0.5829, 0.309, 0.7542), (0.2915, 0.5, 0.6034), (-0.184, -0.5, -0.6188)], [], [(0, 13, 12), (1, 13, 15), (0, 42, 17), (0, 17, 19), (0, 19, 16), (1, 15, 22), (2, 14, 24), (3, 18, 26), (4, 20, 28), (5, 21, 30), (1, 22, 25), (2, 24, 27), (3, 26, 29), (4, 28, 31), (5, 30, 23), (6, 32, 37), (7, 33, 39), (8, 34, 40), (9, 35, 41), (10, 36, 38), (38, 41, 11), (38, 36, 41), (36, 9, 41), (41, 40, 11), (41, 35, 40), (35, 8, 40), (40, 39, 11), (40, 34, 39), (34, 7, 39), (39, 37, 11), (39, 33, 37), (33, 6, 37), (37, 38, 11), (37, 32, 38), (32, 10, 38), (23, 36, 10), (23, 30, 36), (30, 9, 36), (31, 35, 9), (31, 28, 35), (28, 8, 35), (29, 34, 8), (29, 26, 34), (26, 7, 34), (27, 33, 7), (27, 24, 33), (24, 6, 33), (25, 32, 6), (25, 22, 32), (22, 10, 32), (30, 31, 9), (30, 21, 31), (21, 4, 31), (28, 29, 8), (28, 20, 29), (20, 3, 29), (26, 27, 7), (26, 18, 27), (18, 2, 27), (24, 25, 6), (24, 14, 25), (14, 1, 25), (22, 23, 10), (22, 15, 23), (15, 5, 23), (16, 21, 5), (16, 19, 21), (19, 4, 21), (19, 20, 4), (19, 17, 20), (17, 3, 20), (17, 18, 3), (17, 42, 18), (12, 2, 18), (15, 16, 5), (15, 13, 16), (13, 0, 16), (12, 14, 2), (12, 13, 14), (13, 1, 14)])
me_icosphere_011.materials.append(mat_material_006)
me_icosphere_011.use_remesh_preserve_volume = False
me_icosphere_011.use_remesh_preserve_attributes = False
me_icosphere_011.use_mirror_vertex_groups = False
me_icosphere_011.update()
me_icosphere_012 = bpy.data.meshes.new('Icosphere.012')
me_icosphere_012.from_pydata([(-0.2003, 2.55e-09, -0.8675), (0.5004, -0.5906, -0.3397), (-0.2764, -0.8506, -0.4472), (-0.9706, -5.12e-09, -0.4091), (-0.2764, 0.8506, -0.4472), (0.6161, 0.5257, -0.3397), (0.3086, -0.8506, 0.2859), (-0.7236, -0.5257, 0.2667), (-0.7236, 0.5257, 0.4472), (0.3086, 0.8506, 0.2859), (0.5634, -0.0951, 0.3612), (-0.1334, 4.207e-09, 0.9042), (-0.184, -0.5, -0.6378), (0.4253, -0.309, -0.8507), (0.2629, -0.809, -0.5257), (1.131, 0.1497, -0.5551), (0.4253, 0.309, -0.8507), (-0.5257, 0.0, -0.8507), (-0.9428, -0.6426, -0.5257), (-0.184, 0.5, -0.7324), (-0.6882, 0.5, -0.5257), (0.2629, 0.809, -0.5257), (0.9511, -0.309, 0.0), (0.7883, 0.2178, -2.717e-09), (-0.07527, -1.0, 0.1398), (0.5878, -0.809, 0.0), (-1.053, -0.3358, 0.08602), (-0.3216, -0.678, -0.1183), (-0.5555, 0.809, -0.1183), (-0.8285, -0.005648, 0.08602), (0.5878, 0.809, 0.0), (-0.07527, 1.0, 0.1398), (0.5484, -0.5, 0.3537), (-0.3166, -0.809, 0.3537), (-0.9327, 4.188e-09, 0.4946), (-0.1996, 0.6001, 0.3537), (0.5484, 0.5, 0.3537), (0.2915, -0.5, 0.4331), (0.4505, 1.083e-08, 0.5867), (-0.5829, -0.309, 0.7542), (-0.5829, 0.309, 0.7542), (0.2915, 0.5, 0.6034), (-0.184, -0.5, -0.6188)], [], [(0, 13, 12), (1, 13, 15), (0, 42, 17), (0, 17, 19), (0, 19, 16), (1, 15, 22), (2, 14, 24), (3, 18, 26), (4, 20, 28), (5, 21, 30), (1, 22, 25), (2, 24, 27), (3, 26, 29), (4, 28, 31), (5, 30, 23), (6, 32, 37), (7, 33, 39), (8, 34, 40), (9, 35, 41), (10, 36, 38), (38, 41, 11), (38, 36, 41), (36, 9, 41), (41, 40, 11), (41, 35, 40), (35, 8, 40), (40, 39, 11), (40, 34, 39), (34, 7, 39), (39, 37, 11), (39, 33, 37), (33, 6, 37), (37, 38, 11), (37, 32, 38), (32, 10, 38), (23, 36, 10), (23, 30, 36), (30, 9, 36), (31, 35, 9), (31, 28, 35), (28, 8, 35), (29, 34, 8), (29, 26, 34), (26, 7, 34), (27, 33, 7), (27, 24, 33), (24, 6, 33), (25, 32, 6), (25, 22, 32), (22, 10, 32), (30, 31, 9), (30, 21, 31), (21, 4, 31), (28, 29, 8), (28, 20, 29), (20, 3, 29), (26, 27, 7), (26, 18, 27), (18, 2, 27), (24, 25, 6), (24, 14, 25), (14, 1, 25), (22, 23, 10), (22, 15, 23), (15, 5, 23), (16, 21, 5), (16, 19, 21), (19, 4, 21), (19, 20, 4), (19, 17, 20), (17, 3, 20), (17, 18, 3), (17, 42, 18), (12, 2, 18), (15, 16, 5), (15, 13, 16), (13, 0, 16), (12, 14, 2), (12, 13, 14), (13, 1, 14)])
me_icosphere_012.materials.append(mat_material_007)
me_icosphere_012.use_remesh_preserve_volume = False
me_icosphere_012.use_remesh_preserve_attributes = False
me_icosphere_012.use_mirror_vertex_groups = False
me_icosphere_012.update()

# ---- objects
ob_icosphere = bpy.data.objects.new('Icosphere', me_icosphere)
ob_icosphere_001 = bpy.data.objects.new('Icosphere.001', me_icosphere_001)
ob_camera = bpy.data.objects.new('Camera', cam_camera)
ob_cylinder_005 = bpy.data.objects.new('Cylinder.005', me_cylinder)
ob_sun = bpy.data.objects.new('Sun', light_sun)
ob_icosphere_002 = bpy.data.objects.new('Icosphere.002', me_icosphere_005)
ob_icosphere_003 = bpy.data.objects.new('Icosphere.003', me_icosphere_006)
ob_icosphere_004 = bpy.data.objects.new('Icosphere.004', me_icosphere_007)
ob_icosphere_005 = bpy.data.objects.new('Icosphere.005', me_icosphere_008)
ob_icosphere_006 = bpy.data.objects.new('Icosphere.006', me_icosphere_009)
ob_icosphere_007 = bpy.data.objects.new('Icosphere.007', me_icosphere_010)
ob_icosphere_008 = bpy.data.objects.new('Icosphere.008', me_icosphere_011)
ob_icosphere_009 = bpy.data.objects.new('Icosphere.009', me_icosphere_012)

# ---- transforms, parenting, visibility, modifiers, constraints
ob_icosphere.location = (-0.1941, -0.5302, 2.653)
ob_icosphere.scale = (0.7325, 0.7325, 0.7325)
ob_icosphere.lineart.crease_threshold = 0.0
ob_icosphere_001.location = (-0.9231, -0.5096, 2.589)
ob_icosphere_001.rotation_euler = (-3.803e-09, 1.457e-08, -0.5107)
ob_icosphere_001.scale = (0.4579, 0.4579, 0.4579)
ob_icosphere_001.lineart.crease_threshold = 0.0
ob_camera.location = (1.695, -13.1, 3.567)
ob_camera.rotation_euler = (1.392, -1.285e-07, 8.304e-10)
ob_camera.hide_viewport = True
ob_camera.lineart.crease_threshold = 0.0
ob_cylinder_005.location = (1.666, -0.8599, 0.0)
ob_cylinder_005.scale = (1.0, 1.0, 0.15)
ob_cylinder_005.lineart.crease_threshold = 0.0
ob_sun.location = (1.648, -9.626, 4.21)
ob_sun.rotation_euler = (-1.312, -0.4607, 3.024)
ob_sun.hide_viewport = True
ob_sun.lineart.crease_threshold = 0.0
ob_icosphere_002.location = (1.66, -0.5302, 1.327)
ob_icosphere_002.scale = (0.7325, 0.7325, 0.7325)
ob_icosphere_002.lineart.crease_threshold = 0.0
ob_icosphere_003.location = (0.9311, -0.5096, 1.262)
ob_icosphere_003.rotation_euler = (-3.803e-09, 1.457e-08, -0.5107)
ob_icosphere_003.scale = (0.4579, 0.4579, 0.4579)
ob_icosphere_003.lineart.crease_threshold = 0.0
ob_icosphere_004.location = (2.334, -0.5096, 1.224)
ob_icosphere_004.rotation_euler = (-3.803e-09, 1.457e-08, -0.5107)
ob_icosphere_004.scale = (0.5343, 0.5343, 0.5343)
ob_icosphere_004.lineart.crease_threshold = 0.0
ob_icosphere_005.location = (3.933, -0.5302, 2.637)
ob_icosphere_005.scale = (0.7325, 0.7325, 0.7325)
ob_icosphere_005.lineart.crease_threshold = 0.0
ob_icosphere_006.location = (3.204, -0.5096, 2.218)
ob_icosphere_006.rotation_euler = (-3.803e-09, 1.457e-08, -0.5107)
ob_icosphere_006.scale = (0.4579, 0.4579, 0.4579)
ob_icosphere_006.lineart.crease_threshold = 0.0
ob_icosphere_007.location = (4.329, -0.5096, 2.262)
ob_icosphere_007.rotation_euler = (-3.803e-09, 1.457e-08, -0.5107)
ob_icosphere_007.scale = (0.5343, 0.5343, 0.5343)
ob_icosphere_007.lineart.crease_threshold = 0.0
ob_icosphere_008.location = (2.799, -0.5096, 2.427)
ob_icosphere_008.rotation_euler = (-3.803e-09, 1.457e-08, -0.5107)
ob_icosphere_008.scale = (0.2779, 0.2779, 0.2779)
ob_icosphere_008.lineart.crease_threshold = 0.0
ob_icosphere_009.location = (1.534, -0.5096, 2.762)
ob_icosphere_009.rotation_euler = (-3.803e-09, 1.457e-08, -0.5107)
ob_icosphere_009.scale = (0.5343, 0.5343, 0.5343)
ob_icosphere_009.lineart.crease_threshold = 0.0

# ---- collection membership
col_collection_1.objects.link(ob_icosphere)
col_collection_1.objects.link(ob_icosphere_001)
col_collection_1.objects.link(ob_camera)
col_collection_1.objects.link(ob_cylinder_005)
col_collection_1.objects.link(ob_sun)
col_collection_1.objects.link(ob_icosphere_002)
col_collection_1.objects.link(ob_icosphere_003)
col_collection_1.objects.link(ob_icosphere_004)
col_collection_1.objects.link(ob_icosphere_005)
col_collection_1.objects.link(ob_icosphere_006)
col_collection_1.objects.link(ob_icosphere_007)
col_collection_1.objects.link(ob_icosphere_008)
col_collection_1.objects.link(ob_icosphere_009)

# ---- scene / render settings (as saved in the file)
scene.camera = ob_camera
scene.frame_start = 1; scene.frame_end = 250; scene.frame_set(24)
scene.render.engine = 'BLENDER_EEVEE_NEXT'
scene.render.image_settings.color_mode = 'RGB'
scene.render.resolution_percentage = 50
scene.render.dither_intensity = 0.0
scene.render.film_transparent = True
scene.cycles.use_denoising = False
scene.cycles.samples = 10
scene.cycles.sampling_pattern = 'TABULATED_SOBOL'
scene.cycles.light_sampling_threshold = 0.0
scene.cycles.use_adaptive_sampling = False
scene.cycles.use_light_tree = False
scene.cycles.blur_glossy = 0.0
scene.cycles.pixel_filter_type = 'GAUSSIAN'
scene.cycles.sample_clamp_indirect = 0.0
scene.view_settings.view_transform = 'Standard'
bpy.context.view_layer.update()
